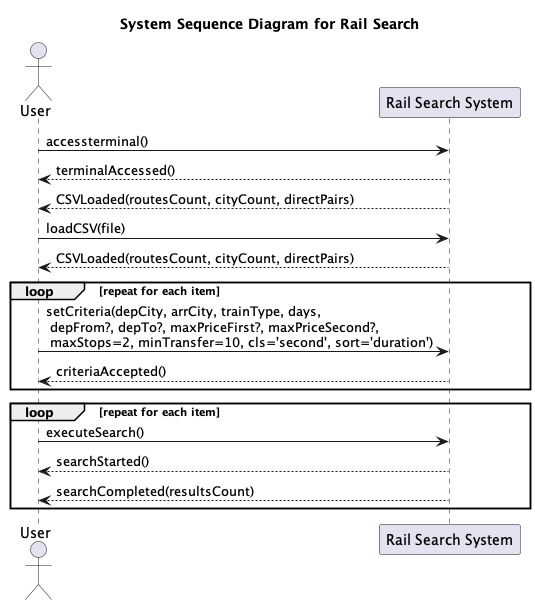

The diagram above was rendered by PlantUML. Its source (embedded in the PNG):
@startuml sequence
title System Sequence Diagram for Rail Search

actor User as U
participant "Rail Search System" as System

U -> System : accessterminal()
System --> U : terminalAccessed()
System --> U : CSVLoaded(routesCount, cityCount, directPairs)
U -> System : loadCSV(file)
System --> U : CSVLoaded(routesCount, cityCount, directPairs)

loop repeat for each item
    U -> System : setCriteria(depCity, arrCity, trainType, days,\n depFrom?, depTo?, maxPriceFirst?, maxPriceSecond?,\n maxStops=2, minTransfer=10, cls='second', sort='duration')
    System --> U : criteriaAccepted()
end

loop repeat for each item
    U -> System : executeSearch()
    System --> U : searchStarted()
    System --> U : searchCompleted(resultsCount)
end



@enduml